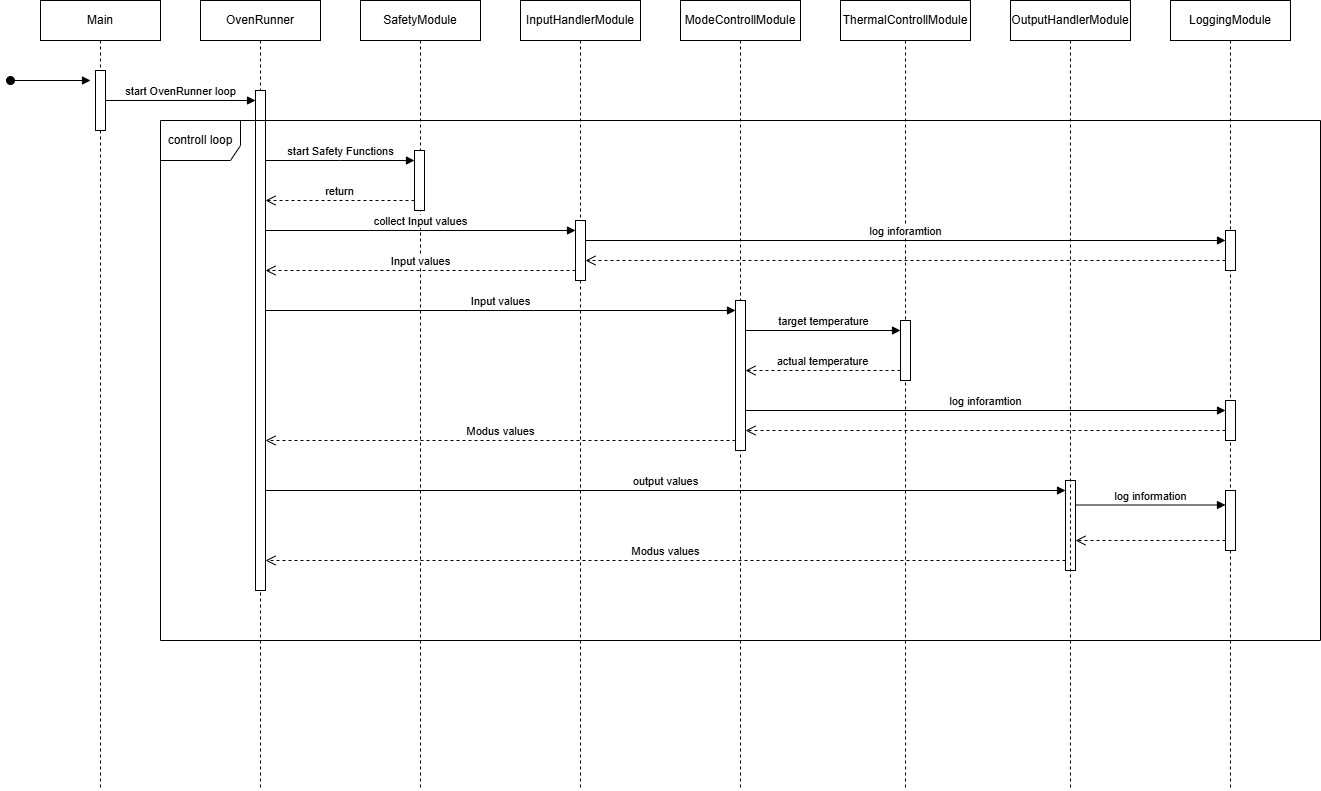

The diagram above was exported from draw.io. Its source (the exported page's mxGraphModel, read from the mxfile embedded in the PNG):
<mxGraphModel dx="1665" dy="841" grid="1" gridSize="10" guides="1" tooltips="1" connect="1" arrows="1" fold="1" page="1" pageScale="1" pageWidth="827" pageHeight="1169" math="0" shadow="0">
  <root>
    <mxCell id="0" />
    <mxCell id="1" parent="0" />
    <mxCell id="ysKLZurl01M-dT2ErXzd-8" value="Main" style="shape=umlLifeline;perimeter=lifelinePerimeter;whiteSpace=wrap;html=1;container=1;dropTarget=0;collapsible=0;recursiveResize=0;outlineConnect=0;portConstraint=eastwest;newEdgeStyle={&quot;curved&quot;:0,&quot;rounded&quot;:0};" parent="1" vertex="1">
      <mxGeometry x="40" y="40" width="120" height="790" as="geometry" />
    </mxCell>
    <mxCell id="ysKLZurl01M-dT2ErXzd-16" value="" style="html=1;points=[[0,0,0,0,5],[0,1,0,0,-5],[1,0,0,0,5],[1,1,0,0,-5]];perimeter=orthogonalPerimeter;outlineConnect=0;targetShapes=umlLifeline;portConstraint=eastwest;newEdgeStyle={&quot;curved&quot;:0,&quot;rounded&quot;:0};" parent="ysKLZurl01M-dT2ErXzd-8" vertex="1">
      <mxGeometry x="55" y="70" width="10" height="60" as="geometry" />
    </mxCell>
    <mxCell id="ysKLZurl01M-dT2ErXzd-9" value="OvenRunner" style="shape=umlLifeline;perimeter=lifelinePerimeter;whiteSpace=wrap;html=1;container=1;dropTarget=0;collapsible=0;recursiveResize=0;outlineConnect=0;portConstraint=eastwest;newEdgeStyle={&quot;curved&quot;:0,&quot;rounded&quot;:0};" parent="1" vertex="1">
      <mxGeometry x="200" y="40" width="120" height="790" as="geometry" />
    </mxCell>
    <mxCell id="ysKLZurl01M-dT2ErXzd-19" value="" style="html=1;points=[[0,0,0,0,5],[0,1,0,0,-5],[1,0,0,0,5],[1,1,0,0,-5]];perimeter=orthogonalPerimeter;outlineConnect=0;targetShapes=umlLifeline;portConstraint=eastwest;newEdgeStyle={&quot;curved&quot;:0,&quot;rounded&quot;:0};" parent="ysKLZurl01M-dT2ErXzd-9" vertex="1">
      <mxGeometry x="55" y="90" width="10" height="500" as="geometry" />
    </mxCell>
    <mxCell id="ysKLZurl01M-dT2ErXzd-10" value="SafetyModule" style="shape=umlLifeline;perimeter=lifelinePerimeter;whiteSpace=wrap;html=1;container=1;dropTarget=0;collapsible=0;recursiveResize=0;outlineConnect=0;portConstraint=eastwest;newEdgeStyle={&quot;curved&quot;:0,&quot;rounded&quot;:0};" parent="1" vertex="1">
      <mxGeometry x="360" y="40" width="120" height="790" as="geometry" />
    </mxCell>
    <mxCell id="ysKLZurl01M-dT2ErXzd-20" value="" style="html=1;points=[[0,0,0,0,5],[0,1,0,0,-5],[1,0,0,0,5],[1,1,0,0,-5]];perimeter=orthogonalPerimeter;outlineConnect=0;targetShapes=umlLifeline;portConstraint=eastwest;newEdgeStyle={&quot;curved&quot;:0,&quot;rounded&quot;:0};" parent="ysKLZurl01M-dT2ErXzd-10" vertex="1">
      <mxGeometry x="54" y="150" width="10" height="60" as="geometry" />
    </mxCell>
    <mxCell id="ysKLZurl01M-dT2ErXzd-11" value="InputHandlerModule" style="shape=umlLifeline;perimeter=lifelinePerimeter;whiteSpace=wrap;html=1;container=1;dropTarget=0;collapsible=0;recursiveResize=0;outlineConnect=0;portConstraint=eastwest;newEdgeStyle={&quot;curved&quot;:0,&quot;rounded&quot;:0};" parent="1" vertex="1">
      <mxGeometry x="520" y="40" width="120" height="790" as="geometry" />
    </mxCell>
    <mxCell id="ysKLZurl01M-dT2ErXzd-23" value="" style="html=1;points=[[0,0,0,0,5],[0,1,0,0,-5],[1,0,0,0,5],[1,1,0,0,-5]];perimeter=orthogonalPerimeter;outlineConnect=0;targetShapes=umlLifeline;portConstraint=eastwest;newEdgeStyle={&quot;curved&quot;:0,&quot;rounded&quot;:0};" parent="ysKLZurl01M-dT2ErXzd-11" vertex="1">
      <mxGeometry x="55" y="220" width="10" height="60" as="geometry" />
    </mxCell>
    <mxCell id="ysKLZurl01M-dT2ErXzd-12" value="ModeControllModule" style="shape=umlLifeline;perimeter=lifelinePerimeter;whiteSpace=wrap;html=1;container=1;dropTarget=0;collapsible=0;recursiveResize=0;outlineConnect=0;portConstraint=eastwest;newEdgeStyle={&quot;curved&quot;:0,&quot;rounded&quot;:0};" parent="1" vertex="1">
      <mxGeometry x="680" y="40" width="120" height="790" as="geometry" />
    </mxCell>
    <mxCell id="ysKLZurl01M-dT2ErXzd-26" value="" style="html=1;points=[[0,0,0,0,5],[0,1,0,0,-5],[1,0,0,0,5],[1,1,0,0,-5]];perimeter=orthogonalPerimeter;outlineConnect=0;targetShapes=umlLifeline;portConstraint=eastwest;newEdgeStyle={&quot;curved&quot;:0,&quot;rounded&quot;:0};" parent="ysKLZurl01M-dT2ErXzd-12" vertex="1">
      <mxGeometry x="55" y="300" width="10" height="150" as="geometry" />
    </mxCell>
    <mxCell id="ysKLZurl01M-dT2ErXzd-32" value="" style="html=1;points=[[0,0,0,0,5],[0,1,0,0,-5],[1,0,0,0,5],[1,1,0,0,-5]];perimeter=orthogonalPerimeter;outlineConnect=0;targetShapes=umlLifeline;portConstraint=eastwest;newEdgeStyle={&quot;curved&quot;:0,&quot;rounded&quot;:0};" parent="ysKLZurl01M-dT2ErXzd-12" vertex="1">
      <mxGeometry x="385" y="480" width="10" height="90" as="geometry" />
    </mxCell>
    <mxCell id="ysKLZurl01M-dT2ErXzd-33" value="output values" style="html=1;verticalAlign=bottom;endArrow=block;curved=0;rounded=0;" parent="ysKLZurl01M-dT2ErXzd-12" edge="1">
      <mxGeometry width="80" relative="1" as="geometry">
        <mxPoint x="-415" y="490" as="sourcePoint" />
        <mxPoint x="385" y="490" as="targetPoint" />
      </mxGeometry>
    </mxCell>
    <mxCell id="ysKLZurl01M-dT2ErXzd-37" value="Modus values" style="html=1;verticalAlign=bottom;endArrow=open;dashed=1;endSize=8;curved=0;rounded=0;" parent="ysKLZurl01M-dT2ErXzd-12" edge="1">
      <mxGeometry relative="1" as="geometry">
        <mxPoint x="385" y="560" as="sourcePoint" />
        <mxPoint x="-415" y="560" as="targetPoint" />
      </mxGeometry>
    </mxCell>
    <mxCell id="ysKLZurl01M-dT2ErXzd-13" value="ThermalControllModule" style="shape=umlLifeline;perimeter=lifelinePerimeter;whiteSpace=wrap;html=1;container=1;dropTarget=0;collapsible=0;recursiveResize=0;outlineConnect=0;portConstraint=eastwest;newEdgeStyle={&quot;curved&quot;:0,&quot;rounded&quot;:0};" parent="1" vertex="1">
      <mxGeometry x="840" y="40" width="130" height="790" as="geometry" />
    </mxCell>
    <mxCell id="ysKLZurl01M-dT2ErXzd-29" value="" style="html=1;points=[[0,0,0,0,5],[0,1,0,0,-5],[1,0,0,0,5],[1,1,0,0,-5]];perimeter=orthogonalPerimeter;outlineConnect=0;targetShapes=umlLifeline;portConstraint=eastwest;newEdgeStyle={&quot;curved&quot;:0,&quot;rounded&quot;:0};" parent="ysKLZurl01M-dT2ErXzd-13" vertex="1">
      <mxGeometry x="60" y="320" width="10" height="60" as="geometry" />
    </mxCell>
    <mxCell id="ysKLZurl01M-dT2ErXzd-14" value="OutputHandlerModule" style="shape=umlLifeline;perimeter=lifelinePerimeter;whiteSpace=wrap;html=1;container=1;dropTarget=0;collapsible=0;recursiveResize=0;outlineConnect=0;portConstraint=eastwest;newEdgeStyle={&quot;curved&quot;:0,&quot;rounded&quot;:0};" parent="1" vertex="1">
      <mxGeometry x="1010" y="40" width="120" height="790" as="geometry" />
    </mxCell>
    <mxCell id="ysKLZurl01M-dT2ErXzd-15" value="LoggingModule" style="shape=umlLifeline;perimeter=lifelinePerimeter;whiteSpace=wrap;html=1;container=1;dropTarget=0;collapsible=0;recursiveResize=0;outlineConnect=0;portConstraint=eastwest;newEdgeStyle={&quot;curved&quot;:0,&quot;rounded&quot;:0};" parent="1" vertex="1">
      <mxGeometry x="1170" y="40" width="120" height="790" as="geometry" />
    </mxCell>
    <mxCell id="ysKLZurl01M-dT2ErXzd-44" value="" style="html=1;points=[[0,0,0,0,5],[0,1,0,0,-5],[1,0,0,0,5],[1,1,0,0,-5]];perimeter=orthogonalPerimeter;outlineConnect=0;targetShapes=umlLifeline;portConstraint=eastwest;newEdgeStyle={&quot;curved&quot;:0,&quot;rounded&quot;:0};" parent="ysKLZurl01M-dT2ErXzd-15" vertex="1">
      <mxGeometry x="55" y="230" width="10" height="40" as="geometry" />
    </mxCell>
    <mxCell id="ysKLZurl01M-dT2ErXzd-35" value="" style="html=1;points=[[0,0,0,0,5],[0,1,0,0,-5],[1,0,0,0,5],[1,1,0,0,-5]];perimeter=orthogonalPerimeter;outlineConnect=0;targetShapes=umlLifeline;portConstraint=eastwest;newEdgeStyle={&quot;curved&quot;:0,&quot;rounded&quot;:0};" parent="ysKLZurl01M-dT2ErXzd-15" vertex="1">
      <mxGeometry x="55" y="490" width="10" height="60" as="geometry" />
    </mxCell>
    <mxCell id="ysKLZurl01M-dT2ErXzd-34" value="log information" style="html=1;verticalAlign=bottom;endArrow=block;curved=0;rounded=0;" parent="ysKLZurl01M-dT2ErXzd-15" edge="1">
      <mxGeometry width="80" relative="1" as="geometry">
        <mxPoint x="-95" y="504.5" as="sourcePoint" />
        <mxPoint x="55" y="504.5" as="targetPoint" />
        <mxPoint as="offset" />
      </mxGeometry>
    </mxCell>
    <mxCell id="ysKLZurl01M-dT2ErXzd-36" value="" style="html=1;verticalAlign=bottom;endArrow=open;dashed=1;endSize=8;curved=0;rounded=0;" parent="ysKLZurl01M-dT2ErXzd-15" edge="1">
      <mxGeometry relative="1" as="geometry">
        <mxPoint x="55" y="540" as="sourcePoint" />
        <mxPoint x="-95" y="540" as="targetPoint" />
      </mxGeometry>
    </mxCell>
    <mxCell id="ysKLZurl01M-dT2ErXzd-47" value="" style="html=1;points=[[0,0,0,0,5],[0,1,0,0,-5],[1,0,0,0,5],[1,1,0,0,-5]];perimeter=orthogonalPerimeter;outlineConnect=0;targetShapes=umlLifeline;portConstraint=eastwest;newEdgeStyle={&quot;curved&quot;:0,&quot;rounded&quot;:0};" parent="ysKLZurl01M-dT2ErXzd-15" vertex="1">
      <mxGeometry x="55" y="400" width="10" height="40" as="geometry" />
    </mxCell>
    <mxCell id="ysKLZurl01M-dT2ErXzd-17" value="" style="html=1;verticalAlign=bottom;startArrow=oval;startFill=1;endArrow=block;startSize=8;curved=0;rounded=0;" parent="1" edge="1">
      <mxGeometry width="60" relative="1" as="geometry">
        <mxPoint x="10" y="120" as="sourcePoint" />
        <mxPoint x="90" y="120" as="targetPoint" />
      </mxGeometry>
    </mxCell>
    <mxCell id="ysKLZurl01M-dT2ErXzd-18" value="start OvenRunner loop" style="html=1;verticalAlign=bottom;endArrow=block;curved=0;rounded=0;" parent="1" source="ysKLZurl01M-dT2ErXzd-16" target="ysKLZurl01M-dT2ErXzd-19" edge="1">
      <mxGeometry width="80" relative="1" as="geometry">
        <mxPoint x="110" y="160" as="sourcePoint" />
        <mxPoint x="180" y="160" as="targetPoint" />
      </mxGeometry>
    </mxCell>
    <mxCell id="ysKLZurl01M-dT2ErXzd-21" value="start Safety Functions" style="html=1;verticalAlign=bottom;endArrow=block;curved=0;rounded=0;" parent="1" target="ysKLZurl01M-dT2ErXzd-20" edge="1">
      <mxGeometry width="80" relative="1" as="geometry">
        <mxPoint x="265" y="200" as="sourcePoint" />
        <mxPoint x="460" y="320" as="targetPoint" />
        <Array as="points">
          <mxPoint x="340" y="200" />
        </Array>
      </mxGeometry>
    </mxCell>
    <mxCell id="ysKLZurl01M-dT2ErXzd-22" value="return" style="html=1;verticalAlign=bottom;endArrow=open;dashed=1;endSize=8;curved=0;rounded=0;" parent="1" edge="1">
      <mxGeometry relative="1" as="geometry">
        <mxPoint x="414" y="239.9999999999999" as="sourcePoint" />
        <mxPoint x="265" y="239.9999999999999" as="targetPoint" />
      </mxGeometry>
    </mxCell>
    <mxCell id="ysKLZurl01M-dT2ErXzd-24" value="collect Input values" style="html=1;verticalAlign=bottom;endArrow=block;curved=0;rounded=0;" parent="1" edge="1">
      <mxGeometry width="80" relative="1" as="geometry">
        <mxPoint x="265" y="270.0000000000001" as="sourcePoint" />
        <mxPoint x="575" y="270.0000000000001" as="targetPoint" />
      </mxGeometry>
    </mxCell>
    <mxCell id="ysKLZurl01M-dT2ErXzd-25" value="Input values" style="html=1;verticalAlign=bottom;endArrow=open;dashed=1;endSize=8;curved=0;rounded=0;" parent="1" edge="1">
      <mxGeometry relative="1" as="geometry">
        <mxPoint x="575" y="310.0000000000001" as="sourcePoint" />
        <mxPoint x="265" y="310.0000000000001" as="targetPoint" />
      </mxGeometry>
    </mxCell>
    <mxCell id="ysKLZurl01M-dT2ErXzd-27" value="Input values" style="html=1;verticalAlign=bottom;endArrow=block;curved=0;rounded=0;" parent="1" edge="1">
      <mxGeometry width="80" relative="1" as="geometry">
        <mxPoint x="265" y="350" as="sourcePoint" />
        <mxPoint x="735" y="350" as="targetPoint" />
      </mxGeometry>
    </mxCell>
    <mxCell id="ysKLZurl01M-dT2ErXzd-28" value="Modus values" style="html=1;verticalAlign=bottom;endArrow=open;dashed=1;endSize=8;curved=0;rounded=0;" parent="1" edge="1">
      <mxGeometry relative="1" as="geometry">
        <mxPoint x="735" y="480" as="sourcePoint" />
        <mxPoint x="265" y="480" as="targetPoint" />
      </mxGeometry>
    </mxCell>
    <mxCell id="ysKLZurl01M-dT2ErXzd-30" value="target temperature" style="html=1;verticalAlign=bottom;endArrow=block;curved=0;rounded=0;" parent="1" edge="1">
      <mxGeometry width="80" relative="1" as="geometry">
        <mxPoint x="745" y="370" as="sourcePoint" />
        <mxPoint x="900" y="370" as="targetPoint" />
      </mxGeometry>
    </mxCell>
    <mxCell id="ysKLZurl01M-dT2ErXzd-31" value="actual temperature" style="html=1;verticalAlign=bottom;endArrow=open;dashed=1;endSize=8;curved=0;rounded=0;" parent="1" edge="1">
      <mxGeometry relative="1" as="geometry">
        <mxPoint x="900" y="410" as="sourcePoint" />
        <mxPoint x="745" y="410" as="targetPoint" />
      </mxGeometry>
    </mxCell>
    <mxCell id="ysKLZurl01M-dT2ErXzd-45" value="log inforamtion" style="html=1;verticalAlign=bottom;endArrow=block;curved=0;rounded=0;" parent="1" edge="1">
      <mxGeometry width="80" relative="1" as="geometry">
        <mxPoint x="585" y="280" as="sourcePoint" />
        <mxPoint x="1225" y="280" as="targetPoint" />
      </mxGeometry>
    </mxCell>
    <mxCell id="ysKLZurl01M-dT2ErXzd-46" value="" style="html=1;verticalAlign=bottom;endArrow=open;dashed=1;endSize=8;curved=0;rounded=0;" parent="1" edge="1">
      <mxGeometry relative="1" as="geometry">
        <mxPoint x="1225" y="300" as="sourcePoint" />
        <mxPoint x="585" y="300" as="targetPoint" />
      </mxGeometry>
    </mxCell>
    <mxCell id="ysKLZurl01M-dT2ErXzd-48" value="log inforamtion" style="html=1;verticalAlign=bottom;endArrow=block;curved=0;rounded=0;" parent="1" edge="1">
      <mxGeometry width="80" relative="1" as="geometry">
        <mxPoint x="745" y="450" as="sourcePoint" />
        <mxPoint x="1225" y="450" as="targetPoint" />
      </mxGeometry>
    </mxCell>
    <mxCell id="ysKLZurl01M-dT2ErXzd-49" value="" style="html=1;verticalAlign=bottom;endArrow=open;dashed=1;endSize=8;curved=0;rounded=0;" parent="1" edge="1">
      <mxGeometry relative="1" as="geometry">
        <mxPoint x="1225" y="470" as="sourcePoint" />
        <mxPoint x="745" y="470" as="targetPoint" />
      </mxGeometry>
    </mxCell>
    <mxCell id="ysKLZurl01M-dT2ErXzd-51" value="controll loop" style="shape=umlFrame;whiteSpace=wrap;html=1;pointerEvents=0;width=80;height=40;" parent="1" vertex="1">
      <mxGeometry x="160" y="160" width="1160" height="520" as="geometry" />
    </mxCell>
  </root>
</mxGraphModel>